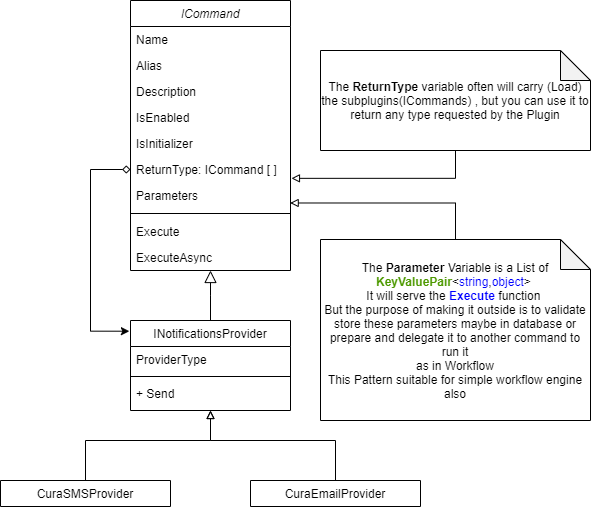

The diagram above was exported from draw.io. Its source (the exported page's mxGraphModel, read from the mxfile embedded in the PNG):
<mxGraphModel dx="853" dy="493" grid="1" gridSize="10" guides="1" tooltips="1" connect="1" arrows="1" fold="1" page="1" pageScale="1" pageWidth="827" pageHeight="1169" math="0" shadow="0">
  <root>
    <mxCell id="WIyWlLk6GJQsqaUBKTNV-0" />
    <mxCell id="WIyWlLk6GJQsqaUBKTNV-1" parent="WIyWlLk6GJQsqaUBKTNV-0" />
    <mxCell id="zkfFHV4jXpPFQw0GAbJ--0" value="ICommand" style="swimlane;fontStyle=2;align=center;verticalAlign=top;childLayout=stackLayout;horizontal=1;startSize=26;horizontalStack=0;resizeParent=1;resizeLast=0;collapsible=1;marginBottom=0;rounded=0;shadow=0;strokeWidth=1;" parent="WIyWlLk6GJQsqaUBKTNV-1" vertex="1">
      <mxGeometry x="360" y="40" width="160" height="270" as="geometry">
        <mxRectangle x="240" y="40" width="160" height="26" as="alternateBounds" />
      </mxGeometry>
    </mxCell>
    <mxCell id="zkfFHV4jXpPFQw0GAbJ--1" value="Name" style="text;align=left;verticalAlign=top;spacingLeft=4;spacingRight=4;overflow=hidden;rotatable=0;points=[[0,0.5],[1,0.5]];portConstraint=eastwest;" parent="zkfFHV4jXpPFQw0GAbJ--0" vertex="1">
      <mxGeometry y="26" width="160" height="26" as="geometry" />
    </mxCell>
    <mxCell id="zkfFHV4jXpPFQw0GAbJ--2" value="Alias" style="text;align=left;verticalAlign=top;spacingLeft=4;spacingRight=4;overflow=hidden;rotatable=0;points=[[0,0.5],[1,0.5]];portConstraint=eastwest;rounded=0;shadow=0;html=0;" parent="zkfFHV4jXpPFQw0GAbJ--0" vertex="1">
      <mxGeometry y="52" width="160" height="26" as="geometry" />
    </mxCell>
    <mxCell id="zkfFHV4jXpPFQw0GAbJ--3" value="Description" style="text;align=left;verticalAlign=top;spacingLeft=4;spacingRight=4;overflow=hidden;rotatable=0;points=[[0,0.5],[1,0.5]];portConstraint=eastwest;rounded=0;shadow=0;html=0;" parent="zkfFHV4jXpPFQw0GAbJ--0" vertex="1">
      <mxGeometry y="78" width="160" height="26" as="geometry" />
    </mxCell>
    <mxCell id="_Mm761aRcfabu1jHXJnM-1" value="IsEnabled" style="text;align=left;verticalAlign=top;spacingLeft=4;spacingRight=4;overflow=hidden;rotatable=0;points=[[0,0.5],[1,0.5]];portConstraint=eastwest;rounded=0;shadow=0;html=0;" vertex="1" parent="zkfFHV4jXpPFQw0GAbJ--0">
      <mxGeometry y="104" width="160" height="26" as="geometry" />
    </mxCell>
    <mxCell id="_Mm761aRcfabu1jHXJnM-3" value="IsInitializer" style="text;align=left;verticalAlign=top;spacingLeft=4;spacingRight=4;overflow=hidden;rotatable=0;points=[[0,0.5],[1,0.5]];portConstraint=eastwest;rounded=0;shadow=0;html=0;" vertex="1" parent="zkfFHV4jXpPFQw0GAbJ--0">
      <mxGeometry y="130" width="160" height="26" as="geometry" />
    </mxCell>
    <mxCell id="_Mm761aRcfabu1jHXJnM-2" value="ReturnType: ICommand [ ]" style="text;align=left;verticalAlign=top;spacingLeft=4;spacingRight=4;overflow=hidden;rotatable=0;points=[[0,0.5],[1,0.5]];portConstraint=eastwest;rounded=0;shadow=0;html=0;" vertex="1" parent="zkfFHV4jXpPFQw0GAbJ--0">
      <mxGeometry y="156" width="160" height="26" as="geometry" />
    </mxCell>
    <mxCell id="_Mm761aRcfabu1jHXJnM-0" value="Parameters" style="text;align=left;verticalAlign=top;spacingLeft=4;spacingRight=4;overflow=hidden;rotatable=0;points=[[0,0.5],[1,0.5]];portConstraint=eastwest;rounded=0;shadow=0;html=0;" vertex="1" parent="zkfFHV4jXpPFQw0GAbJ--0">
      <mxGeometry y="182" width="160" height="26" as="geometry" />
    </mxCell>
    <mxCell id="zkfFHV4jXpPFQw0GAbJ--4" value="" style="line;html=1;strokeWidth=1;align=left;verticalAlign=middle;spacingTop=-1;spacingLeft=3;spacingRight=3;rotatable=0;labelPosition=right;points=[];portConstraint=eastwest;" parent="zkfFHV4jXpPFQw0GAbJ--0" vertex="1">
      <mxGeometry y="208" width="160" height="10" as="geometry" />
    </mxCell>
    <mxCell id="_Mm761aRcfabu1jHXJnM-4" value="Execute" style="text;align=left;verticalAlign=top;spacingLeft=4;spacingRight=4;overflow=hidden;rotatable=0;points=[[0,0.5],[1,0.5]];portConstraint=eastwest;" vertex="1" parent="zkfFHV4jXpPFQw0GAbJ--0">
      <mxGeometry y="218" width="160" height="26" as="geometry" />
    </mxCell>
    <mxCell id="zkfFHV4jXpPFQw0GAbJ--5" value="ExecuteAsync" style="text;align=left;verticalAlign=top;spacingLeft=4;spacingRight=4;overflow=hidden;rotatable=0;points=[[0,0.5],[1,0.5]];portConstraint=eastwest;" parent="zkfFHV4jXpPFQw0GAbJ--0" vertex="1">
      <mxGeometry y="244" width="160" height="14" as="geometry" />
    </mxCell>
    <mxCell id="zkfFHV4jXpPFQw0GAbJ--6" value="INotificationsProvider" style="swimlane;fontStyle=0;align=center;verticalAlign=top;childLayout=stackLayout;horizontal=1;startSize=26;horizontalStack=0;resizeParent=1;resizeLast=0;collapsible=1;marginBottom=0;rounded=0;shadow=0;strokeWidth=1;" parent="WIyWlLk6GJQsqaUBKTNV-1" vertex="1">
      <mxGeometry x="360" y="360" width="160" height="90" as="geometry">
        <mxRectangle x="130" y="380" width="160" height="26" as="alternateBounds" />
      </mxGeometry>
    </mxCell>
    <mxCell id="zkfFHV4jXpPFQw0GAbJ--7" value="ProviderType" style="text;align=left;verticalAlign=top;spacingLeft=4;spacingRight=4;overflow=hidden;rotatable=0;points=[[0,0.5],[1,0.5]];portConstraint=eastwest;" parent="zkfFHV4jXpPFQw0GAbJ--6" vertex="1">
      <mxGeometry y="26" width="160" height="26" as="geometry" />
    </mxCell>
    <mxCell id="zkfFHV4jXpPFQw0GAbJ--9" value="" style="line;html=1;strokeWidth=1;align=left;verticalAlign=middle;spacingTop=-1;spacingLeft=3;spacingRight=3;rotatable=0;labelPosition=right;points=[];portConstraint=eastwest;" parent="zkfFHV4jXpPFQw0GAbJ--6" vertex="1">
      <mxGeometry y="52" width="160" height="8" as="geometry" />
    </mxCell>
    <mxCell id="zkfFHV4jXpPFQw0GAbJ--10" value="+ Send" style="text;align=left;verticalAlign=top;spacingLeft=4;spacingRight=4;overflow=hidden;rotatable=0;points=[[0,0.5],[1,0.5]];portConstraint=eastwest;fontStyle=0" parent="zkfFHV4jXpPFQw0GAbJ--6" vertex="1">
      <mxGeometry y="60" width="160" height="26" as="geometry" />
    </mxCell>
    <mxCell id="zkfFHV4jXpPFQw0GAbJ--12" value="" style="endArrow=block;endSize=10;endFill=0;shadow=0;strokeWidth=1;rounded=0;edgeStyle=elbowEdgeStyle;elbow=vertical;" parent="WIyWlLk6GJQsqaUBKTNV-1" source="zkfFHV4jXpPFQw0GAbJ--6" target="zkfFHV4jXpPFQw0GAbJ--0" edge="1">
      <mxGeometry width="160" relative="1" as="geometry">
        <mxPoint x="200" y="203" as="sourcePoint" />
        <mxPoint x="200" y="203" as="targetPoint" />
      </mxGeometry>
    </mxCell>
    <mxCell id="_Mm761aRcfabu1jHXJnM-8" style="edgeStyle=orthogonalEdgeStyle;rounded=0;orthogonalLoop=1;jettySize=auto;html=1;startArrow=none;startFill=0;endArrow=block;endFill=0;exitX=0.5;exitY=0;exitDx=0;exitDy=0;" edge="1" parent="WIyWlLk6GJQsqaUBKTNV-1" source="zkfFHV4jXpPFQw0GAbJ--13">
      <mxGeometry relative="1" as="geometry">
        <mxPoint x="440" y="450" as="targetPoint" />
        <Array as="points">
          <mxPoint x="565" y="480" />
          <mxPoint x="440" y="480" />
        </Array>
      </mxGeometry>
    </mxCell>
    <mxCell id="zkfFHV4jXpPFQw0GAbJ--13" value="CuraEmailProvider" style="swimlane;fontStyle=0;align=center;verticalAlign=top;childLayout=stackLayout;horizontal=1;startSize=26;horizontalStack=0;resizeParent=1;resizeLast=0;collapsible=1;marginBottom=0;rounded=0;shadow=0;strokeWidth=1;" parent="WIyWlLk6GJQsqaUBKTNV-1" vertex="1" collapsed="1">
      <mxGeometry x="480" y="520" width="170" height="26" as="geometry">
        <mxRectangle x="480" y="520" width="160" height="70" as="alternateBounds" />
      </mxGeometry>
    </mxCell>
    <mxCell id="zkfFHV4jXpPFQw0GAbJ--15" value="" style="line;html=1;strokeWidth=1;align=left;verticalAlign=middle;spacingTop=-1;spacingLeft=3;spacingRight=3;rotatable=0;labelPosition=right;points=[];portConstraint=eastwest;" parent="zkfFHV4jXpPFQw0GAbJ--13" vertex="1">
      <mxGeometry y="26" width="170" height="8" as="geometry" />
    </mxCell>
    <mxCell id="_Mm761aRcfabu1jHXJnM-5" style="edgeStyle=orthogonalEdgeStyle;rounded=0;orthogonalLoop=1;jettySize=auto;html=1;entryX=0;entryY=0.5;entryDx=0;entryDy=0;endArrow=diamond;endFill=0;startArrow=classic;startFill=1;exitX=-0.007;exitY=0.119;exitDx=0;exitDy=0;exitPerimeter=0;" edge="1" parent="WIyWlLk6GJQsqaUBKTNV-1" source="zkfFHV4jXpPFQw0GAbJ--6" target="_Mm761aRcfabu1jHXJnM-2">
      <mxGeometry relative="1" as="geometry">
        <Array as="points">
          <mxPoint x="320" y="371" />
          <mxPoint x="320" y="209" />
        </Array>
      </mxGeometry>
    </mxCell>
    <mxCell id="_Mm761aRcfabu1jHXJnM-9" style="edgeStyle=orthogonalEdgeStyle;rounded=0;orthogonalLoop=1;jettySize=auto;html=1;exitX=0.5;exitY=0;exitDx=0;exitDy=0;startArrow=none;startFill=0;endArrow=block;endFill=0;" edge="1" parent="WIyWlLk6GJQsqaUBKTNV-1" source="_Mm761aRcfabu1jHXJnM-6">
      <mxGeometry relative="1" as="geometry">
        <mxPoint x="440" y="450" as="targetPoint" />
        <Array as="points">
          <mxPoint x="315" y="480" />
          <mxPoint x="440" y="480" />
        </Array>
      </mxGeometry>
    </mxCell>
    <mxCell id="_Mm761aRcfabu1jHXJnM-6" value="CuraSMSProvider" style="swimlane;fontStyle=0;align=center;verticalAlign=top;childLayout=stackLayout;horizontal=1;startSize=26;horizontalStack=0;resizeParent=1;resizeLast=0;collapsible=1;marginBottom=0;rounded=0;shadow=0;strokeWidth=1;" vertex="1" collapsed="1" parent="WIyWlLk6GJQsqaUBKTNV-1">
      <mxGeometry x="230" y="520" width="170" height="26" as="geometry">
        <mxRectangle x="480" y="520" width="160" height="70" as="alternateBounds" />
      </mxGeometry>
    </mxCell>
    <mxCell id="_Mm761aRcfabu1jHXJnM-7" value="" style="line;html=1;strokeWidth=1;align=left;verticalAlign=middle;spacingTop=-1;spacingLeft=3;spacingRight=3;rotatable=0;labelPosition=right;points=[];portConstraint=eastwest;" vertex="1" parent="_Mm761aRcfabu1jHXJnM-6">
      <mxGeometry y="26" width="170" height="8" as="geometry" />
    </mxCell>
    <mxCell id="_Mm761aRcfabu1jHXJnM-11" style="edgeStyle=orthogonalEdgeStyle;rounded=0;orthogonalLoop=1;jettySize=auto;html=1;entryX=1.006;entryY=0.84;entryDx=0;entryDy=0;entryPerimeter=0;startArrow=none;startFill=0;endArrow=block;endFill=0;" edge="1" parent="WIyWlLk6GJQsqaUBKTNV-1" source="_Mm761aRcfabu1jHXJnM-10" target="_Mm761aRcfabu1jHXJnM-2">
      <mxGeometry relative="1" as="geometry" />
    </mxCell>
    <mxCell id="_Mm761aRcfabu1jHXJnM-10" value="The &lt;b&gt;ReturnType&lt;/b&gt; variable often will carry (Load) the subplugins(ICommands) , but you can use it to return any type requested by the Plugin" style="shape=note;whiteSpace=wrap;html=1;backgroundOutline=1;darkOpacity=0.05;" vertex="1" parent="WIyWlLk6GJQsqaUBKTNV-1">
      <mxGeometry x="550" y="90" width="270" height="100" as="geometry" />
    </mxCell>
    <mxCell id="_Mm761aRcfabu1jHXJnM-13" style="edgeStyle=orthogonalEdgeStyle;rounded=0;orthogonalLoop=1;jettySize=auto;html=1;entryX=0.998;entryY=0.788;entryDx=0;entryDy=0;entryPerimeter=0;startArrow=none;startFill=0;endArrow=block;endFill=0;" edge="1" parent="WIyWlLk6GJQsqaUBKTNV-1" source="_Mm761aRcfabu1jHXJnM-12" target="_Mm761aRcfabu1jHXJnM-0">
      <mxGeometry relative="1" as="geometry" />
    </mxCell>
    <mxCell id="_Mm761aRcfabu1jHXJnM-12" value="The &lt;b&gt;Parameter&lt;/b&gt; Variable is a List of &lt;b&gt;&lt;font color=&quot;#4d9900&quot;&gt;KeyValuePair&lt;/font&gt;&lt;/b&gt;&amp;lt;&lt;font color=&quot;#0000ff&quot;&gt;string&lt;/font&gt;,&lt;font color=&quot;#0000ff&quot;&gt;object&lt;/font&gt;&amp;gt;&amp;nbsp;&lt;br&gt;It will serve the &lt;b&gt;&lt;font color=&quot;#0000ff&quot;&gt;Execute&lt;/font&gt;&lt;/b&gt; function&amp;nbsp;&lt;br&gt;But the purpose of making it outside is to validate store these parameters maybe in database or prepare and delegate it to another command to run it&lt;br&gt;as in Workflow&lt;br&gt;This Pattern suitable for simple workflow engine also" style="shape=note;whiteSpace=wrap;html=1;backgroundOutline=1;darkOpacity=0.05;" vertex="1" parent="WIyWlLk6GJQsqaUBKTNV-1">
      <mxGeometry x="550" y="279" width="270" height="181" as="geometry" />
    </mxCell>
  </root>
</mxGraphModel>